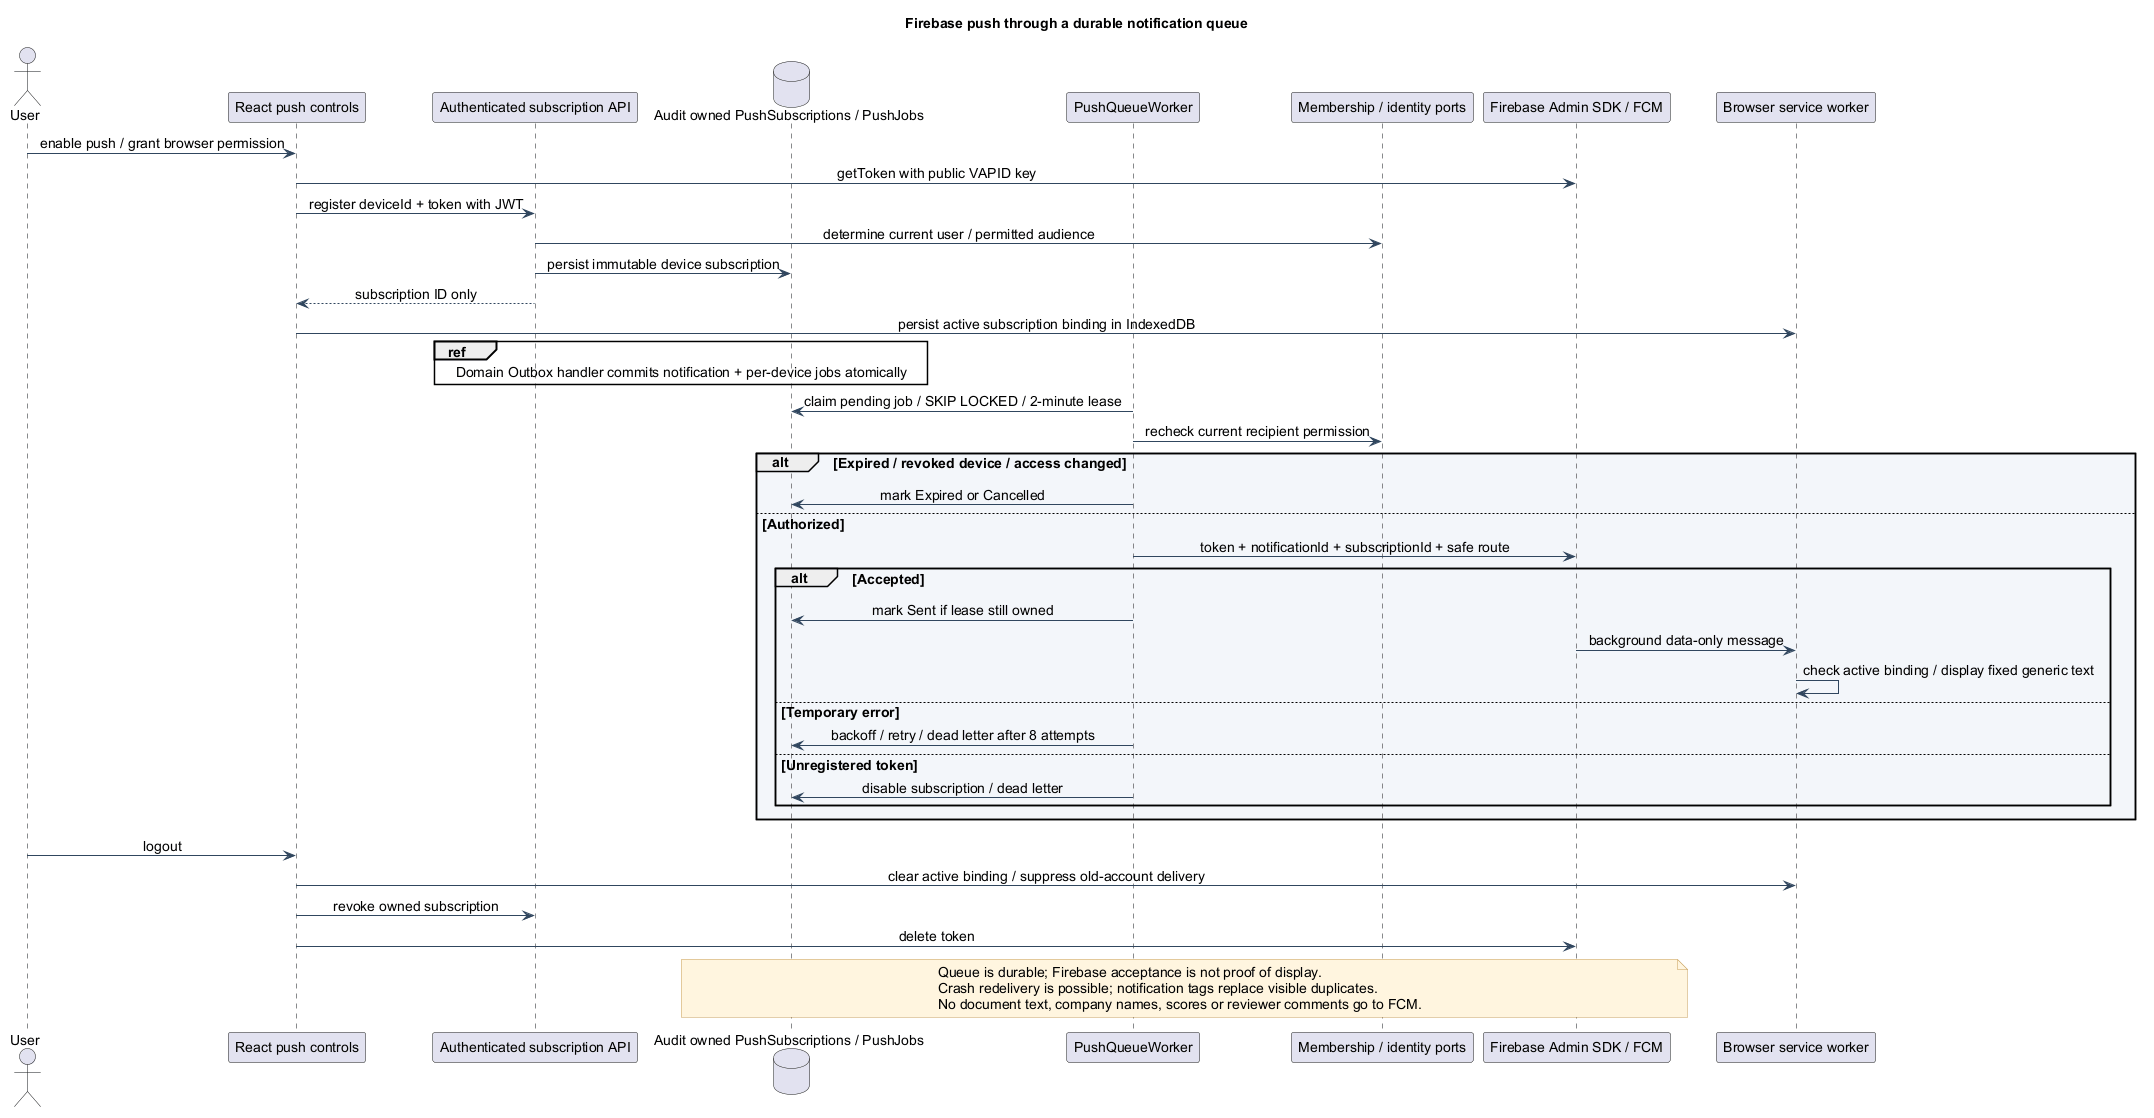

The diagram above was rendered by PlantUML. Its source (embedded in the PNG):
@startuml
' Turritopsis ESG Diagnostic | repository inspection 2026-10-07
' Scope: Implemented integration; Firebase credentials needed for live delivery
' Evidence: backend/src/Modules/Turritopsis.Modules.Audit.Infrastructure/Adapters/PushQueueProcessor.cs; backend/src/Modules/Turritopsis.Modules.Audit.Infrastructure/Firebase/FirebasePushSender.cs; frontend/src/features/notifications/firebase-messaging-sw.ts; docs/FIREBASE-PUSH-SETUP.md
skinparam backgroundColor #FFFFFF
skinparam defaultFontName Arial
skinparam defaultFontSize 14
skinparam shadowing false
skinparam ArrowColor #30465E
skinparam packageBackgroundColor #F3F6FA
skinparam classBackgroundColor #F3F6FA
skinparam componentBackgroundColor #F3F6FA
skinparam noteBackgroundColor #FFF5DF
skinparam noteBorderColor #C79C56
skinparam sequenceMessageAlign center
hide empty members
title Firebase push through a durable notification queue
actor User
participant "React push controls" as UI
participant "Authenticated subscription API" as API
database "Audit owned PushSubscriptions / PushJobs" as DB
participant PushQueueWorker as Worker
participant "Membership / identity ports" as Access
participant "Firebase Admin SDK / FCM" as FCM
participant "Browser service worker" as SW
User -> UI : enable push / grant browser permission
UI -> FCM : getToken with public VAPID key
UI -> API : register deviceId + token with JWT
API -> Access : determine current user / permitted audience
API -> DB : persist immutable device subscription
API --> UI : subscription ID only
UI -> SW : persist active subscription binding in IndexedDB
ref over API,DB : Domain Outbox handler commits notification + per-device jobs atomically
Worker -> DB : claim pending job / SKIP LOCKED / 2-minute lease
Worker -> Access : recheck current recipient permission
alt Expired / revoked device / access changed
 Worker -> DB : mark Expired or Cancelled
else Authorized
 Worker -> FCM : token + notificationId + subscriptionId + safe route
 alt Accepted
  Worker -> DB : mark Sent if lease still owned
  FCM -> SW : background data-only message
  SW -> SW : check active binding / display fixed generic text
 else Temporary error
  Worker -> DB : backoff / retry / dead letter after 8 attempts
 else Unregistered token
  Worker -> DB : disable subscription / dead letter
 end
end
User -> UI : logout
UI -> SW : clear active binding / suppress old-account delivery
UI -> API : revoke owned subscription
UI -> FCM : delete token
note over DB,FCM
 Queue is durable; Firebase acceptance is not proof of display.
 Crash redelivery is possible; notification tags replace visible duplicates.
 No document text, company names, scores or reviewer comments go to FCM.
end note
@enduml